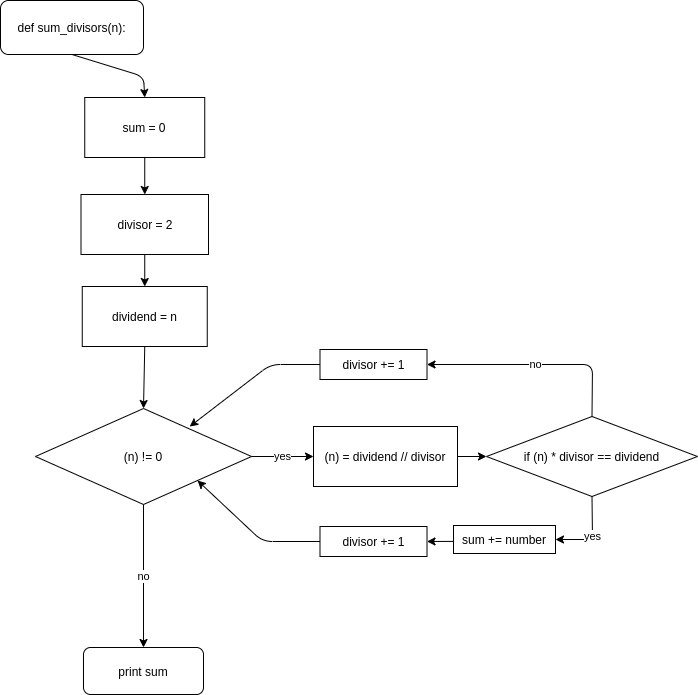

The diagram above was exported from draw.io. Its source (the exported page's mxGraphModel, read from the mxfile embedded in the PNG):
<mxGraphModel dx="1140" dy="626" grid="0" gridSize="10" guides="1" tooltips="1" connect="1" arrows="1" fold="1" page="1" pageScale="1" pageWidth="827" pageHeight="1169" math="0" shadow="0">
  <root>
    <mxCell id="WIyWlLk6GJQsqaUBKTNV-0" />
    <mxCell id="WIyWlLk6GJQsqaUBKTNV-1" parent="WIyWlLk6GJQsqaUBKTNV-0" />
    <mxCell id="6-K4tz8j7Pn6D9FOofgV-1" value="def sum_divisors(n):" style="rounded=1;whiteSpace=wrap;html=1;" parent="WIyWlLk6GJQsqaUBKTNV-1" vertex="1">
      <mxGeometry x="13" y="13" width="143" height="54" as="geometry" />
    </mxCell>
    <mxCell id="6-K4tz8j7Pn6D9FOofgV-2" value="print sum" style="rounded=1;whiteSpace=wrap;html=1;" parent="WIyWlLk6GJQsqaUBKTNV-1" vertex="1">
      <mxGeometry x="96" y="660" width="120" height="47" as="geometry" />
    </mxCell>
    <mxCell id="6-K4tz8j7Pn6D9FOofgV-3" value="dividend = n" style="rounded=0;whiteSpace=wrap;html=1;" parent="WIyWlLk6GJQsqaUBKTNV-1" vertex="1">
      <mxGeometry x="94.75" y="299" width="125" height="60" as="geometry" />
    </mxCell>
    <mxCell id="6-K4tz8j7Pn6D9FOofgV-4" value="divisor = 2" style="rounded=0;whiteSpace=wrap;html=1;" parent="WIyWlLk6GJQsqaUBKTNV-1" vertex="1">
      <mxGeometry x="93.5" y="207" width="127.5" height="60" as="geometry" />
    </mxCell>
    <mxCell id="6-K4tz8j7Pn6D9FOofgV-8" value="" style="endArrow=classic;html=1;exitX=0.5;exitY=1;exitDx=0;exitDy=0;entryX=0.5;entryY=0;entryDx=0;entryDy=0;" parent="WIyWlLk6GJQsqaUBKTNV-1" source="6-K4tz8j7Pn6D9FOofgV-1" target="6-K4tz8j7Pn6D9FOofgV-18" edge="1">
      <mxGeometry width="50" height="50" relative="1" as="geometry">
        <mxPoint x="395" y="219" as="sourcePoint" />
        <mxPoint x="232" y="62" as="targetPoint" />
        <Array as="points">
          <mxPoint x="156" y="89" />
        </Array>
      </mxGeometry>
    </mxCell>
    <mxCell id="6-K4tz8j7Pn6D9FOofgV-9" value="" style="endArrow=classic;html=1;exitX=0.5;exitY=1;exitDx=0;exitDy=0;entryX=0.5;entryY=0;entryDx=0;entryDy=0;" parent="WIyWlLk6GJQsqaUBKTNV-1" source="6-K4tz8j7Pn6D9FOofgV-4" target="6-K4tz8j7Pn6D9FOofgV-3" edge="1">
      <mxGeometry width="50" height="50" relative="1" as="geometry">
        <mxPoint x="386" y="330" as="sourcePoint" />
        <mxPoint x="436" y="280" as="targetPoint" />
      </mxGeometry>
    </mxCell>
    <mxCell id="6-K4tz8j7Pn6D9FOofgV-10" value="(n) != 0" style="rhombus;whiteSpace=wrap;html=1;" parent="WIyWlLk6GJQsqaUBKTNV-1" vertex="1">
      <mxGeometry x="48" y="421" width="216" height="96" as="geometry" />
    </mxCell>
    <mxCell id="6-K4tz8j7Pn6D9FOofgV-11" value="" style="endArrow=classic;html=1;exitX=0.5;exitY=1;exitDx=0;exitDy=0;entryX=0.5;entryY=0;entryDx=0;entryDy=0;" parent="WIyWlLk6GJQsqaUBKTNV-1" source="6-K4tz8j7Pn6D9FOofgV-3" target="6-K4tz8j7Pn6D9FOofgV-10" edge="1">
      <mxGeometry width="50" height="50" relative="1" as="geometry">
        <mxPoint x="386" y="330" as="sourcePoint" />
        <mxPoint x="436" y="280" as="targetPoint" />
      </mxGeometry>
    </mxCell>
    <mxCell id="6-K4tz8j7Pn6D9FOofgV-12" value="no" style="endArrow=classic;html=1;exitX=0.5;exitY=1;exitDx=0;exitDy=0;entryX=0.5;entryY=0;entryDx=0;entryDy=0;" parent="WIyWlLk6GJQsqaUBKTNV-1" source="6-K4tz8j7Pn6D9FOofgV-10" target="6-K4tz8j7Pn6D9FOofgV-2" edge="1">
      <mxGeometry width="50" height="50" relative="1" as="geometry">
        <mxPoint x="386" y="542" as="sourcePoint" />
        <mxPoint x="436" y="492" as="targetPoint" />
      </mxGeometry>
    </mxCell>
    <mxCell id="6-K4tz8j7Pn6D9FOofgV-16" value="" style="endArrow=classic;html=1;exitX=1;exitY=0.5;exitDx=0;exitDy=0;entryX=0;entryY=0.5;entryDx=0;entryDy=0;" parent="WIyWlLk6GJQsqaUBKTNV-1" source="6-K4tz8j7Pn6D9FOofgV-17" target="6-K4tz8j7Pn6D9FOofgV-20" edge="1">
      <mxGeometry width="50" height="50" relative="1" as="geometry">
        <mxPoint x="472" y="464" as="sourcePoint" />
        <mxPoint x="573" y="464" as="targetPoint" />
      </mxGeometry>
    </mxCell>
    <mxCell id="6-K4tz8j7Pn6D9FOofgV-17" value="(n) = dividend // divisor" style="rounded=0;whiteSpace=wrap;html=1;" parent="WIyWlLk6GJQsqaUBKTNV-1" vertex="1">
      <mxGeometry x="326" y="439" width="144" height="60" as="geometry" />
    </mxCell>
    <mxCell id="6-K4tz8j7Pn6D9FOofgV-18" value="sum = 0" style="rounded=0;whiteSpace=wrap;html=1;" parent="WIyWlLk6GJQsqaUBKTNV-1" vertex="1">
      <mxGeometry x="97.25" y="110" width="120" height="60" as="geometry" />
    </mxCell>
    <mxCell id="6-K4tz8j7Pn6D9FOofgV-19" value="" style="endArrow=classic;html=1;exitX=0.5;exitY=1;exitDx=0;exitDy=0;entryX=0.5;entryY=0;entryDx=0;entryDy=0;" parent="WIyWlLk6GJQsqaUBKTNV-1" source="6-K4tz8j7Pn6D9FOofgV-18" target="6-K4tz8j7Pn6D9FOofgV-4" edge="1">
      <mxGeometry width="50" height="50" relative="1" as="geometry">
        <mxPoint x="395" y="288" as="sourcePoint" />
        <mxPoint x="445" y="238" as="targetPoint" />
      </mxGeometry>
    </mxCell>
    <mxCell id="6-K4tz8j7Pn6D9FOofgV-20" value="if (n) * divisor == dividend" style="rhombus;whiteSpace=wrap;html=1;" parent="WIyWlLk6GJQsqaUBKTNV-1" vertex="1">
      <mxGeometry x="499" y="429" width="211" height="80" as="geometry" />
    </mxCell>
    <mxCell id="6-K4tz8j7Pn6D9FOofgV-21" value="no" style="endArrow=classic;html=1;exitX=0.5;exitY=0;exitDx=0;exitDy=0;entryX=1;entryY=0.5;entryDx=0;entryDy=0;" parent="WIyWlLk6GJQsqaUBKTNV-1" source="6-K4tz8j7Pn6D9FOofgV-20" target="6-K4tz8j7Pn6D9FOofgV-40" edge="1">
      <mxGeometry width="50" height="50" relative="1" as="geometry">
        <mxPoint x="395" y="394" as="sourcePoint" />
        <mxPoint x="438" y="374.5" as="targetPoint" />
        <Array as="points">
          <mxPoint x="605" y="377" />
        </Array>
      </mxGeometry>
    </mxCell>
    <mxCell id="6-K4tz8j7Pn6D9FOofgV-25" value="yes" style="endArrow=classic;html=1;exitX=1;exitY=0.5;exitDx=0;exitDy=0;entryX=0;entryY=0.5;entryDx=0;entryDy=0;" parent="WIyWlLk6GJQsqaUBKTNV-1" source="6-K4tz8j7Pn6D9FOofgV-10" target="6-K4tz8j7Pn6D9FOofgV-17" edge="1">
      <mxGeometry width="50" height="50" relative="1" as="geometry">
        <mxPoint x="395" y="500" as="sourcePoint" />
        <mxPoint x="445" y="450" as="targetPoint" />
      </mxGeometry>
    </mxCell>
    <mxCell id="6-K4tz8j7Pn6D9FOofgV-33" value="sum += number" style="rounded=0;whiteSpace=wrap;html=1;" parent="WIyWlLk6GJQsqaUBKTNV-1" vertex="1">
      <mxGeometry x="466" y="538" width="102" height="28" as="geometry" />
    </mxCell>
    <mxCell id="6-K4tz8j7Pn6D9FOofgV-34" value="divisor += 1" style="rounded=0;whiteSpace=wrap;html=1;" parent="WIyWlLk6GJQsqaUBKTNV-1" vertex="1">
      <mxGeometry x="332.5" y="539" width="107" height="30" as="geometry" />
    </mxCell>
    <mxCell id="6-K4tz8j7Pn6D9FOofgV-36" value="yes" style="endArrow=classic;html=1;exitX=0.5;exitY=1;exitDx=0;exitDy=0;entryX=1;entryY=0.5;entryDx=0;entryDy=0;" parent="WIyWlLk6GJQsqaUBKTNV-1" source="6-K4tz8j7Pn6D9FOofgV-20" target="6-K4tz8j7Pn6D9FOofgV-33" edge="1">
      <mxGeometry width="50" height="50" relative="1" as="geometry">
        <mxPoint x="395" y="486" as="sourcePoint" />
        <mxPoint x="445" y="436" as="targetPoint" />
        <Array as="points">
          <mxPoint x="605" y="552" />
        </Array>
      </mxGeometry>
    </mxCell>
    <mxCell id="6-K4tz8j7Pn6D9FOofgV-37" value="" style="endArrow=classic;html=1;exitX=0;exitY=0.567;exitDx=0;exitDy=0;exitPerimeter=0;entryX=1;entryY=0.5;entryDx=0;entryDy=0;" parent="WIyWlLk6GJQsqaUBKTNV-1" source="6-K4tz8j7Pn6D9FOofgV-33" target="6-K4tz8j7Pn6D9FOofgV-34" edge="1">
      <mxGeometry width="50" height="50" relative="1" as="geometry">
        <mxPoint x="395" y="486" as="sourcePoint" />
        <mxPoint x="445" y="436" as="targetPoint" />
      </mxGeometry>
    </mxCell>
    <mxCell id="6-K4tz8j7Pn6D9FOofgV-40" value="divisor += 1" style="rounded=0;whiteSpace=wrap;html=1;" parent="WIyWlLk6GJQsqaUBKTNV-1" vertex="1">
      <mxGeometry x="332.5" y="362" width="107" height="30" as="geometry" />
    </mxCell>
    <mxCell id="6-K4tz8j7Pn6D9FOofgV-41" value="" style="endArrow=classic;html=1;entryX=0.714;entryY=0.188;entryDx=0;entryDy=0;entryPerimeter=0;exitX=0;exitY=0.5;exitDx=0;exitDy=0;" parent="WIyWlLk6GJQsqaUBKTNV-1" source="6-K4tz8j7Pn6D9FOofgV-40" target="6-K4tz8j7Pn6D9FOofgV-10" edge="1">
      <mxGeometry width="50" height="50" relative="1" as="geometry">
        <mxPoint x="315" y="374" as="sourcePoint" />
        <mxPoint x="445" y="436" as="targetPoint" />
        <Array as="points">
          <mxPoint x="283" y="377" />
        </Array>
      </mxGeometry>
    </mxCell>
    <mxCell id="6-K4tz8j7Pn6D9FOofgV-42" value="" style="endArrow=classic;html=1;exitX=0;exitY=0.5;exitDx=0;exitDy=0;entryX=1;entryY=1;entryDx=0;entryDy=0;" parent="WIyWlLk6GJQsqaUBKTNV-1" source="6-K4tz8j7Pn6D9FOofgV-34" target="6-K4tz8j7Pn6D9FOofgV-10" edge="1">
      <mxGeometry width="50" height="50" relative="1" as="geometry">
        <mxPoint x="395" y="486" as="sourcePoint" />
        <mxPoint x="445" y="436" as="targetPoint" />
        <Array as="points">
          <mxPoint x="275" y="554" />
        </Array>
      </mxGeometry>
    </mxCell>
  </root>
</mxGraphModel>